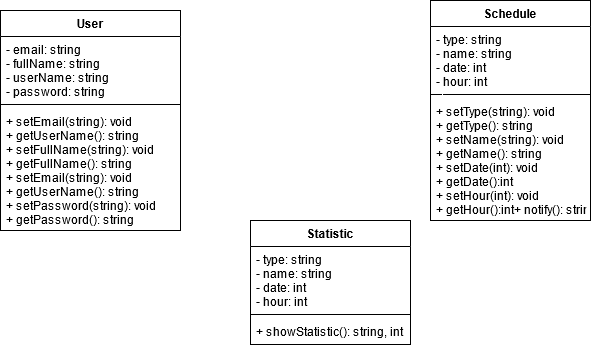

The diagram above was exported from draw.io. Its source (the exported page's mxGraphModel, read from the mxfile embedded in the PNG):
<mxGraphModel dx="868" dy="479" grid="1" gridSize="10" guides="1" tooltips="1" connect="1" arrows="1" fold="1" page="1" pageScale="1" pageWidth="850" pageHeight="1100" math="0" shadow="0">
  <root>
    <mxCell id="0" />
    <mxCell id="1" parent="0" />
    <mxCell id="CSsD3BQqErXl3-YL3VzD-2" value="User" style="swimlane;fontStyle=1;align=center;verticalAlign=top;childLayout=stackLayout;horizontal=1;startSize=26;horizontalStack=0;resizeParent=1;resizeParentMax=0;resizeLast=0;collapsible=1;marginBottom=0;" vertex="1" parent="1">
      <mxGeometry x="220" y="170" width="180" height="220" as="geometry" />
    </mxCell>
    <mxCell id="CSsD3BQqErXl3-YL3VzD-3" value="- email: string&#10;- fullName: string&#10;- userName: string&#10;- password: string&#10;" style="text;strokeColor=none;fillColor=none;align=left;verticalAlign=top;spacingLeft=4;spacingRight=4;overflow=hidden;rotatable=0;points=[[0,0.5],[1,0.5]];portConstraint=eastwest;" vertex="1" parent="CSsD3BQqErXl3-YL3VzD-2">
      <mxGeometry y="26" width="180" height="64" as="geometry" />
    </mxCell>
    <mxCell id="CSsD3BQqErXl3-YL3VzD-4" value="" style="line;strokeWidth=1;fillColor=none;align=left;verticalAlign=middle;spacingTop=-1;spacingLeft=3;spacingRight=3;rotatable=0;labelPosition=right;points=[];portConstraint=eastwest;" vertex="1" parent="CSsD3BQqErXl3-YL3VzD-2">
      <mxGeometry y="90" width="180" height="8" as="geometry" />
    </mxCell>
    <mxCell id="CSsD3BQqErXl3-YL3VzD-5" value="+ setEmail(string): void&#10;+ getUserName(): string&#10;+ setFullName(string): void&#10;+ getFullName(): string&#10;+ setEmail(string): void&#10;+ getUserName(): string&#10;+ setPassword(string): void&#10;+ getPassword(): string" style="text;strokeColor=none;fillColor=none;align=left;verticalAlign=top;spacingLeft=4;spacingRight=4;overflow=hidden;rotatable=0;points=[[0,0.5],[1,0.5]];portConstraint=eastwest;" vertex="1" parent="CSsD3BQqErXl3-YL3VzD-2">
      <mxGeometry y="98" width="180" height="122" as="geometry" />
    </mxCell>
    <mxCell id="CSsD3BQqErXl3-YL3VzD-6" value="Schedule" style="swimlane;fontStyle=1;align=center;verticalAlign=top;childLayout=stackLayout;horizontal=1;startSize=26;horizontalStack=0;resizeParent=1;resizeParentMax=0;resizeLast=0;collapsible=1;marginBottom=0;" vertex="1" parent="1">
      <mxGeometry x="650" y="160" width="160" height="220" as="geometry" />
    </mxCell>
    <mxCell id="CSsD3BQqErXl3-YL3VzD-7" value="- type: string&#10;- name: string&#10;- date: int&#10;- hour: int" style="text;strokeColor=none;fillColor=none;align=left;verticalAlign=top;spacingLeft=4;spacingRight=4;overflow=hidden;rotatable=0;points=[[0,0.5],[1,0.5]];portConstraint=eastwest;" vertex="1" parent="CSsD3BQqErXl3-YL3VzD-6">
      <mxGeometry y="26" width="160" height="64" as="geometry" />
    </mxCell>
    <mxCell id="CSsD3BQqErXl3-YL3VzD-8" value="" style="line;strokeWidth=1;fillColor=none;align=left;verticalAlign=middle;spacingTop=-1;spacingLeft=3;spacingRight=3;rotatable=0;labelPosition=right;points=[];portConstraint=eastwest;" vertex="1" parent="CSsD3BQqErXl3-YL3VzD-6">
      <mxGeometry y="90" width="160" height="8" as="geometry" />
    </mxCell>
    <mxCell id="CSsD3BQqErXl3-YL3VzD-9" value="+ setType(string): void&#10;+ getType(): string&#10;+ setName(string): void&#10;+ getName(): string&#10;+ setDate(int): void&#10;+ getDate():int&#10;+ setHour(int): void&#10;+ getHour():int+ notify(): string" style="text;strokeColor=none;fillColor=none;align=left;verticalAlign=top;spacingLeft=4;spacingRight=4;overflow=hidden;rotatable=0;points=[[0,0.5],[1,0.5]];portConstraint=eastwest;" vertex="1" parent="CSsD3BQqErXl3-YL3VzD-6">
      <mxGeometry y="98" width="160" height="122" as="geometry" />
    </mxCell>
    <mxCell id="CSsD3BQqErXl3-YL3VzD-10" value="Statistic" style="swimlane;fontStyle=1;align=center;verticalAlign=top;childLayout=stackLayout;horizontal=1;startSize=26;horizontalStack=0;resizeParent=1;resizeParentMax=0;resizeLast=0;collapsible=1;marginBottom=0;" vertex="1" parent="1">
      <mxGeometry x="470" y="380" width="160" height="124" as="geometry" />
    </mxCell>
    <mxCell id="CSsD3BQqErXl3-YL3VzD-11" value="- type: string&#10;- name: string&#10;- date: int&#10;- hour: int&#10;&#10;&#10;&#10;" style="text;strokeColor=none;fillColor=none;align=left;verticalAlign=top;spacingLeft=4;spacingRight=4;overflow=hidden;rotatable=0;points=[[0,0.5],[1,0.5]];portConstraint=eastwest;" vertex="1" parent="CSsD3BQqErXl3-YL3VzD-10">
      <mxGeometry y="26" width="160" height="64" as="geometry" />
    </mxCell>
    <mxCell id="CSsD3BQqErXl3-YL3VzD-12" value="" style="line;strokeWidth=1;fillColor=none;align=left;verticalAlign=middle;spacingTop=-1;spacingLeft=3;spacingRight=3;rotatable=0;labelPosition=right;points=[];portConstraint=eastwest;" vertex="1" parent="CSsD3BQqErXl3-YL3VzD-10">
      <mxGeometry y="90" width="160" height="8" as="geometry" />
    </mxCell>
    <mxCell id="CSsD3BQqErXl3-YL3VzD-13" value="+ showStatistic(): string, int" style="text;strokeColor=none;fillColor=none;align=left;verticalAlign=top;spacingLeft=4;spacingRight=4;overflow=hidden;rotatable=0;points=[[0,0.5],[1,0.5]];portConstraint=eastwest;" vertex="1" parent="CSsD3BQqErXl3-YL3VzD-10">
      <mxGeometry y="98" width="160" height="26" as="geometry" />
    </mxCell>
  </root>
</mxGraphModel>